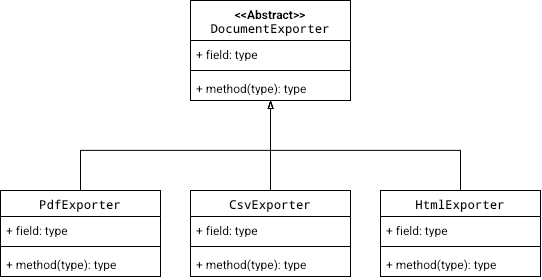

The diagram above was exported from draw.io. Its source (the exported page's mxGraphModel, read from the mxfile embedded in the PNG):
<mxGraphModel dx="562" dy="920" grid="1" gridSize="10" guides="1" tooltips="1" connect="1" arrows="1" fold="1" page="1" pageScale="1" pageWidth="850" pageHeight="1100" math="0" shadow="0">
  <root>
    <mxCell id="0" />
    <mxCell id="1" parent="0" />
    <mxCell id="J7uqHffIgrr3RDGJDkpk-1" parent="1" style="swimlane;fontStyle=1;align=center;verticalAlign=top;childLayout=stackLayout;horizontal=1;startSize=40;horizontalStack=0;resizeParent=1;resizeParentMax=0;resizeLast=0;collapsible=1;marginBottom=0;whiteSpace=wrap;html=1;" value="&amp;lt;&amp;lt;Abstract&amp;gt;&amp;gt;&lt;br&gt;&lt;code dir=&quot;ltr&quot;&gt;DocumentExporter&lt;/code&gt;" vertex="1">
      <mxGeometry height="100" width="160" x="390" y="10" as="geometry" />
    </mxCell>
    <mxCell id="J7uqHffIgrr3RDGJDkpk-2" parent="J7uqHffIgrr3RDGJDkpk-1" style="text;strokeColor=none;fillColor=none;align=left;verticalAlign=top;spacingLeft=4;spacingRight=4;overflow=hidden;rotatable=0;points=[[0,0.5],[1,0.5]];portConstraint=eastwest;whiteSpace=wrap;html=1;" value="+ field: type" vertex="1">
      <mxGeometry height="26" width="160" y="40" as="geometry" />
    </mxCell>
    <mxCell id="J7uqHffIgrr3RDGJDkpk-3" parent="J7uqHffIgrr3RDGJDkpk-1" style="line;strokeWidth=1;fillColor=none;align=left;verticalAlign=middle;spacingTop=-1;spacingLeft=3;spacingRight=3;rotatable=0;labelPosition=right;points=[];portConstraint=eastwest;strokeColor=inherit;labelPerimeter=1;" value="" vertex="1">
      <mxGeometry height="8" width="160" y="66" as="geometry" />
    </mxCell>
    <mxCell id="J7uqHffIgrr3RDGJDkpk-4" parent="J7uqHffIgrr3RDGJDkpk-1" style="text;strokeColor=none;fillColor=none;align=left;verticalAlign=top;spacingLeft=4;spacingRight=4;overflow=hidden;rotatable=0;points=[[0,0.5],[1,0.5]];portConstraint=eastwest;whiteSpace=wrap;html=1;" value="+ method(type): type" vertex="1">
      <mxGeometry height="26" width="160" y="74" as="geometry" />
    </mxCell>
    <mxCell id="J7uqHffIgrr3RDGJDkpk-19" edge="1" parent="1" source="J7uqHffIgrr3RDGJDkpk-5" style="edgeStyle=orthogonalEdgeStyle;rounded=0;orthogonalLoop=1;jettySize=auto;html=1;entryX=0.5;entryY=1;entryDx=0;entryDy=0;defaultLabelBackgroundColor=page;endArrow=blockThin;endFill=0;" target="J7uqHffIgrr3RDGJDkpk-1">
      <mxGeometry relative="1" as="geometry">
        <Array as="points">
          <mxPoint x="280" y="160" />
          <mxPoint x="470" y="160" />
        </Array>
      </mxGeometry>
    </mxCell>
    <mxCell id="J7uqHffIgrr3RDGJDkpk-5" parent="1" style="swimlane;fontStyle=1;align=center;verticalAlign=top;childLayout=stackLayout;horizontal=1;startSize=26;horizontalStack=0;resizeParent=1;resizeParentMax=0;resizeLast=0;collapsible=1;marginBottom=0;whiteSpace=wrap;html=1;" value="&lt;code dir=&quot;ltr&quot;&gt;PdfExporter&lt;/code&gt;" vertex="1">
      <mxGeometry height="86" width="160" x="200" y="200" as="geometry" />
    </mxCell>
    <mxCell id="J7uqHffIgrr3RDGJDkpk-6" parent="J7uqHffIgrr3RDGJDkpk-5" style="text;strokeColor=none;fillColor=none;align=left;verticalAlign=top;spacingLeft=4;spacingRight=4;overflow=hidden;rotatable=0;points=[[0,0.5],[1,0.5]];portConstraint=eastwest;whiteSpace=wrap;html=1;" value="+ field: type" vertex="1">
      <mxGeometry height="26" width="160" y="26" as="geometry" />
    </mxCell>
    <mxCell id="J7uqHffIgrr3RDGJDkpk-7" parent="J7uqHffIgrr3RDGJDkpk-5" style="line;strokeWidth=1;fillColor=none;align=left;verticalAlign=middle;spacingTop=-1;spacingLeft=3;spacingRight=3;rotatable=0;labelPosition=right;points=[];portConstraint=eastwest;strokeColor=inherit;labelPerimeter=1;" value="" vertex="1">
      <mxGeometry height="8" width="160" y="52" as="geometry" />
    </mxCell>
    <mxCell id="J7uqHffIgrr3RDGJDkpk-8" parent="J7uqHffIgrr3RDGJDkpk-5" style="text;strokeColor=none;fillColor=none;align=left;verticalAlign=top;spacingLeft=4;spacingRight=4;overflow=hidden;rotatable=0;points=[[0,0.5],[1,0.5]];portConstraint=eastwest;whiteSpace=wrap;html=1;" value="+ method(type): type" vertex="1">
      <mxGeometry height="26" width="160" y="60" as="geometry" />
    </mxCell>
    <mxCell id="J7uqHffIgrr3RDGJDkpk-17" edge="1" parent="1" source="J7uqHffIgrr3RDGJDkpk-9" style="edgeStyle=orthogonalEdgeStyle;rounded=0;orthogonalLoop=1;jettySize=auto;html=1;entryX=0.5;entryY=1;entryDx=0;entryDy=0;defaultLabelBackgroundColor=page;endArrow=blockThin;endFill=0;" target="J7uqHffIgrr3RDGJDkpk-1">
      <mxGeometry relative="1" as="geometry" />
    </mxCell>
    <mxCell id="J7uqHffIgrr3RDGJDkpk-9" parent="1" style="swimlane;fontStyle=1;align=center;verticalAlign=top;childLayout=stackLayout;horizontal=1;startSize=26;horizontalStack=0;resizeParent=1;resizeParentMax=0;resizeLast=0;collapsible=1;marginBottom=0;whiteSpace=wrap;html=1;" value="&lt;code dir=&quot;ltr&quot;&gt;CsvExporter&lt;/code&gt;" vertex="1">
      <mxGeometry height="86" width="160" x="390" y="200" as="geometry" />
    </mxCell>
    <mxCell id="J7uqHffIgrr3RDGJDkpk-10" parent="J7uqHffIgrr3RDGJDkpk-9" style="text;strokeColor=none;fillColor=none;align=left;verticalAlign=top;spacingLeft=4;spacingRight=4;overflow=hidden;rotatable=0;points=[[0,0.5],[1,0.5]];portConstraint=eastwest;whiteSpace=wrap;html=1;" value="+ field: type" vertex="1">
      <mxGeometry height="26" width="160" y="26" as="geometry" />
    </mxCell>
    <mxCell id="J7uqHffIgrr3RDGJDkpk-11" parent="J7uqHffIgrr3RDGJDkpk-9" style="line;strokeWidth=1;fillColor=none;align=left;verticalAlign=middle;spacingTop=-1;spacingLeft=3;spacingRight=3;rotatable=0;labelPosition=right;points=[];portConstraint=eastwest;strokeColor=inherit;labelPerimeter=1;" value="" vertex="1">
      <mxGeometry height="8" width="160" y="52" as="geometry" />
    </mxCell>
    <mxCell id="J7uqHffIgrr3RDGJDkpk-12" parent="J7uqHffIgrr3RDGJDkpk-9" style="text;strokeColor=none;fillColor=none;align=left;verticalAlign=top;spacingLeft=4;spacingRight=4;overflow=hidden;rotatable=0;points=[[0,0.5],[1,0.5]];portConstraint=eastwest;whiteSpace=wrap;html=1;" value="+ method(type): type" vertex="1">
      <mxGeometry height="26" width="160" y="60" as="geometry" />
    </mxCell>
    <mxCell id="J7uqHffIgrr3RDGJDkpk-18" edge="1" parent="1" source="J7uqHffIgrr3RDGJDkpk-13" style="edgeStyle=orthogonalEdgeStyle;rounded=0;orthogonalLoop=1;jettySize=auto;html=1;entryX=0.5;entryY=1;entryDx=0;entryDy=0;defaultLabelBackgroundColor=page;endArrow=blockThin;endFill=0;" target="J7uqHffIgrr3RDGJDkpk-1">
      <mxGeometry relative="1" as="geometry">
        <Array as="points">
          <mxPoint x="660" y="160" />
          <mxPoint x="470" y="160" />
        </Array>
      </mxGeometry>
    </mxCell>
    <mxCell id="J7uqHffIgrr3RDGJDkpk-13" parent="1" style="swimlane;fontStyle=1;align=center;verticalAlign=top;childLayout=stackLayout;horizontal=1;startSize=26;horizontalStack=0;resizeParent=1;resizeParentMax=0;resizeLast=0;collapsible=1;marginBottom=0;whiteSpace=wrap;html=1;" value="&lt;code dir=&quot;ltr&quot;&gt;HtmlExporter&lt;/code&gt;" vertex="1">
      <mxGeometry height="86" width="160" x="580" y="200" as="geometry" />
    </mxCell>
    <mxCell id="J7uqHffIgrr3RDGJDkpk-14" parent="J7uqHffIgrr3RDGJDkpk-13" style="text;strokeColor=none;fillColor=none;align=left;verticalAlign=top;spacingLeft=4;spacingRight=4;overflow=hidden;rotatable=0;points=[[0,0.5],[1,0.5]];portConstraint=eastwest;whiteSpace=wrap;html=1;" value="+ field: type" vertex="1">
      <mxGeometry height="26" width="160" y="26" as="geometry" />
    </mxCell>
    <mxCell id="J7uqHffIgrr3RDGJDkpk-15" parent="J7uqHffIgrr3RDGJDkpk-13" style="line;strokeWidth=1;fillColor=none;align=left;verticalAlign=middle;spacingTop=-1;spacingLeft=3;spacingRight=3;rotatable=0;labelPosition=right;points=[];portConstraint=eastwest;strokeColor=inherit;labelPerimeter=1;" value="" vertex="1">
      <mxGeometry height="8" width="160" y="52" as="geometry" />
    </mxCell>
    <mxCell id="J7uqHffIgrr3RDGJDkpk-16" parent="J7uqHffIgrr3RDGJDkpk-13" style="text;strokeColor=none;fillColor=none;align=left;verticalAlign=top;spacingLeft=4;spacingRight=4;overflow=hidden;rotatable=0;points=[[0,0.5],[1,0.5]];portConstraint=eastwest;whiteSpace=wrap;html=1;" value="+ method(type): type" vertex="1">
      <mxGeometry height="26" width="160" y="60" as="geometry" />
    </mxCell>
  </root>
</mxGraphModel>